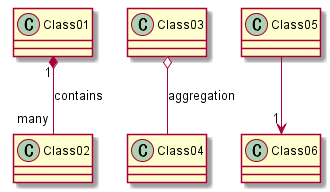

The diagram above was rendered by PlantUML. Its source (embedded in the PNG):
@startuml class.2_label1
Class01 "1" *-- "many" Class02 : contains
Class03 o-- Class04 : aggregation
Class05 --> "1" Class06
@enduml